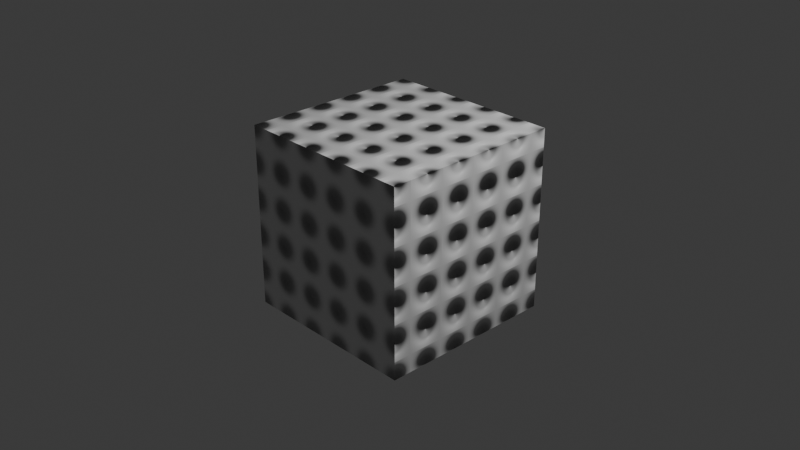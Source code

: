 # Source: Voronoi_Simple_Bump_Shader.blend  (saved by Blender 4.4.30; exported with 4.5.12 LTS)
import bpy
from mathutils import Matrix  # noqa: F401  (used for matrix-valued properties, if any)

bpy.ops.wm.read_factory_settings(use_empty=True)
scene = bpy.context.scene
scene.name = 'Scene'

# ---- collections
col_collection = bpy.data.collections.new('Collection'); scene.collection.children.link(col_collection)

# ---- materials (node trees are filled in below, after node groups)
mat_material = bpy.data.materials.new('Material')
mat_material.alpha_threshold = 0.0
mat_material.roughness = 0.5
mat_material.line_color = (0.0, 0.0, 0.0, 1.0)

# ---- material node trees
mat_material.use_nodes = True; mat_material.node_tree.nodes.clear()
_N = mat_material.node_tree.nodes; _L = mat_material.node_tree.links
n0 = _N.new('ShaderNodeOutputMaterial'); n0.name = 'Material Output'; n0.location = (559, 344)
n1 = _N.new('ShaderNodeBsdfPrincipled'); n1.name = 'Principled BSDF'; n1.location = (307, 323)
n1.inputs[3].default_value = 1.45
n2 = _N.new('ShaderNodeTexVoronoi'); n2.name = 'Voronoi Texture'; n2.location = (-562, 187)
n2.inputs[4].default_value = 1.0
n2.inputs[8].default_value = 0.0
n3 = _N.new('ShaderNodeBump'); n3.name = 'Bump'; n3.location = (154, 190)
n3.inputs[1].default_value = 1.0
n4 = _N.new('ShaderNodeMath'); n4.name = 'Math'; n4.location = (-408, 261)
n4.operation = 'POWER'
n4.inputs[1].default_value = 0.3
n5 = _N.new('ShaderNodeValToRGB'); n5.name = 'Color Ramp'; n5.location = (-258, 175)
n5.color_ramp.interpolation = 'EASE'
while len(n5.color_ramp.elements) > 1: n5.color_ramp.elements.remove(n5.color_ramp.elements[-1])
n5.color_ramp.elements[0].position = 0.0; n5.color_ramp.elements[0].color = (0.09273, 0.09273, 0.09273, 1.0)
_e = n5.color_ramp.elements.new(1.0); _e.color = (1.0, 1.0, 1.0, 1.0)
n6 = _N.new('ShaderNodeMapRange'); n6.name = 'Map Range'; n6.location = (1, 251)
n6.interpolation_type = 'SMOOTHERSTEP'
_L.new(n1.outputs[0], n0.inputs[0])
_L.new(n3.outputs[0], n1.inputs[5])
_L.new(n6.outputs[0], n3.inputs[3])
_L.new(n2.outputs[0], n4.inputs[0])
_L.new(n4.outputs[0], n5.inputs[0])
_L.new(n5.outputs[0], n6.inputs[0])
n0.is_active_output = True

# ---- world
world_world = bpy.data.worlds.new('World'); scene.world = world_world
world_world.use_nodes = True; world_world.node_tree.nodes.clear()
_N = world_world.node_tree.nodes; _L = world_world.node_tree.links
n0 = _N.new('ShaderNodeOutputWorld'); n0.name = 'World Output'; n0.location = (300, 300)
n1 = _N.new('ShaderNodeBackground'); n1.name = 'Background'; n1.location = (10, 300)
n1.inputs[0].default_value = (0.05088, 0.05088, 0.05088, 1.0)
_L.new(n1.outputs[0], n0.inputs[0])
n0.is_active_output = True
world_world.color = (0.05088, 0.05088, 0.05088)
world_world.sun_shadow_jitter_overblur = 0.0

# ---- cameras
cam_camera = bpy.data.cameras.new('Camera')
cam_camera.clip_end = 100.0
cam_camera.ortho_scale = 7.314

# ---- lights
light_light = bpy.data.lights.new('Light', 'POINT')
light_light.energy = 1000.0
light_light.shadow_soft_size = 0.1

# ---- meshes
me_cube = bpy.data.meshes.new('Cube')
me_cube.from_pydata([(1.0, 1.0, 1.0), (1.0, 1.0, -1.0), (1.0, -1.0, 1.0), (1.0, -1.0, -1.0), (-1.0, 1.0, 1.0), (-1.0, 1.0, -1.0), (-1.0, -1.0, 1.0), (-1.0, -1.0, -1.0)], [], [(0, 4, 6, 2), (3, 2, 6, 7), (7, 6, 4, 5), (5, 1, 3, 7), (1, 0, 2, 3), (5, 4, 0, 1)])
_uv = me_cube.uv_layers.new(name='UVMap')
_uv.uv.foreach_set('vector', [0.625, 0.5, 0.875, 0.5, 0.875, 0.75, 0.625, 0.75, 0.375, 0.75, 0.625, 0.75, 0.625, 1.0, 0.375, 1.0, 0.375, 0.0, 0.625, 0.0, 0.625, 0.25, 0.375, 0.25, 0.125, 0.5, 0.375, 0.5, 0.375, 0.75, 0.125, 0.75, 0.375, 0.5, 0.625, 0.5, 0.625, 0.75, 0.375, 0.75, 0.375, 0.25, 0.625, 0.25, 0.625, 0.5, 0.375, 0.5])
me_cube.materials.append(mat_material)
me_cube.use_mirror_vertex_groups = False
me_cube.update()

# ---- objects
ob_cube = bpy.data.objects.new('Cube', me_cube)
ob_light = bpy.data.objects.new('Light', light_light)
ob_camera = bpy.data.objects.new('Camera', cam_camera)

# ---- transforms, parenting, visibility, modifiers, constraints
ob_cube.location = (0.0, 0.0, 0.0)
ob_cube.lock_rotations_4d = False
ob_cube.empty_display_type = 'ARROWS'
ob_cube.lineart.crease_threshold = 0.0
ob_light.location = (4.076, 1.005, 5.904)
ob_light.rotation_euler = (0.6503, 0.05522, 1.866)
ob_light.lock_rotations_4d = False
ob_light.empty_display_type = 'ARROWS'
ob_light.color = (0.0, 0.0, 0.0, 0.0)
ob_light.lineart.crease_threshold = 0.0
ob_camera.location = (7.359, -6.926, 4.958)
ob_camera.rotation_euler = (1.109, 0.0, 0.8149)
ob_camera.lock_rotations_4d = False
ob_camera.empty_display_type = 'ARROWS'
ob_camera.color = (0.0, 0.0, 0.0, 0.0)
ob_camera.display_type = 'WIRE'
ob_camera.lineart.crease_threshold = 0.0

# ---- collection membership
col_collection.objects.link(ob_cube)
col_collection.objects.link(ob_light)
col_collection.objects.link(ob_camera)

# ---- scene / render settings (as saved in the file)
scene.camera = ob_camera
scene.frame_start = 1; scene.frame_end = 250; scene.frame_set(226)
scene.render.engine = 'BLENDER_EEVEE_NEXT'
bpy.context.view_layer.update()
